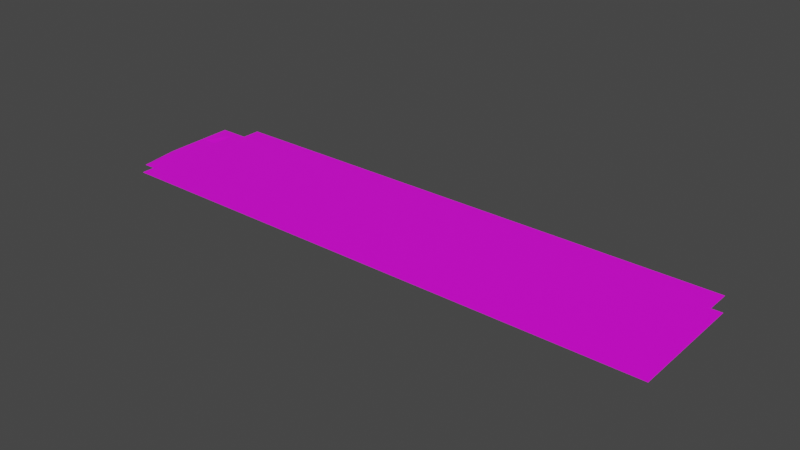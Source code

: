# Source: Paper.blend  (saved by Blender 2.80.75; exported with 4.5.12 LTS)
import bpy
from mathutils import Matrix  # noqa: F401  (used for matrix-valued properties, if any)

bpy.ops.wm.read_factory_settings(use_empty=True)
scene = bpy.context.scene
scene.name = 'Scene'

# ---- collections
col_collection = bpy.data.collections.new('Collection'); scene.collection.children.link(col_collection)

# ---- images (referenced by path relative to the original .blend; pixels are not part of the script)
import os
ASSET_DIR = os.environ.get("B2B_ASSET_DIR", "")  # directory of the original .blend (textures are referenced by path, not embedded)
HERE = os.path.dirname(os.path.abspath(__file__))  # packed textures are extracted next to this script under _unpacked/

def load_image(name, relpath, width, height, colorspace="sRGB"):
    """Load a texture the original file referenced (path relative to the .blend, or extracted next to this script)."""
    p = next((c for c in (os.path.join(HERE, relpath), os.path.join(ASSET_DIR, relpath)) if relpath and os.path.exists(c)), "")
    if p:
        img = bpy.data.images.load(p, check_existing=True)
        img.name = name
    else:  # same state as the original file: an image datablock whose file is absent (Cycles renders it pink)
        img = bpy.data.images.new(name, width, height)
        img.source = "FILE"
        img.filepath = "//" + (relpath or name)
    img.colorspace_settings.name = colorspace
    return img
img_paper_base_color = load_image('Paper Base Color', 'Paper Base Color.png', 1024, 1024, 'sRGB')

# ---- materials (node trees are filled in below, after node groups)
mat_paper = bpy.data.materials.new('Paper')
mat_paper.use_transparent_shadow = False

# ---- material node trees
mat_paper.use_nodes = True; mat_paper.node_tree.nodes.clear()
_N = mat_paper.node_tree.nodes; _L = mat_paper.node_tree.links
n0 = _N.new('ShaderNodeOutputMaterial'); n0.name = 'Material Output'; n0.location = (300, 300)
n1 = _N.new('ShaderNodeBsdfPrincipled'); n1.name = 'Principled BSDF'; n1.location = (10, 300)
n1.distribution = 'GGX'
n1.subsurface_method = 'BURLEY'
n1.inputs[3].default_value = 1.45
n1.inputs[27].default_value = (0.0, 0.0, 0.0, 1.0)
n1.inputs[28].default_value = 1.0
n2 = _N.new('ShaderNodeTexImage'); n2.name = 'Image Texture'; n2.location = (-280, 280)
n2.image = img_paper_base_color
_L.new(n1.outputs[0], n0.inputs[0])
_L.new(n2.outputs[0], n1.inputs[0])
n0.is_active_output = True

# ---- world
world_world = bpy.data.worlds.new('World'); scene.world = world_world
world_world.use_nodes = True; world_world.node_tree.nodes.clear()
_N = world_world.node_tree.nodes; _L = world_world.node_tree.links
n0 = _N.new('ShaderNodeOutputWorld'); n0.name = 'World Output'; n0.location = (300, 300)
n1 = _N.new('ShaderNodeBackground'); n1.name = 'Background'; n1.location = (10, 300)
n1.inputs[0].default_value = (0.05088, 0.05088, 0.05088, 1.0)
_L.new(n1.outputs[0], n0.inputs[0])
n0.is_active_output = True
world_world.color = (0.05088, 0.05088, 0.05088)
world_world.use_sun_shadow = False
world_world.sun_shadow_jitter_overblur = 0.0

# ---- meshes
me_plane = bpy.data.meshes.new('Plane')
me_plane.from_pydata([(-1.071, 0.8936, 0.1046), (0.9289, 0.8936, 0.1046), (-1.0, 1.0, 0.08303), (1.0, 1.0, 0.08303), (-1.0, 0.8375, 0.08303), (-1.0, 0.6946, 0.08303), (-1.0, 0.5518, 0.08303), (-0.9207, 0.3724, 0.1462), (-0.9207, 0.5153, 0.1471), (-0.9207, 0.6581, 0.1479), (-0.9207, 0.8009, 0.1488), (-0.9919, 0.7253, 0.1371), (-0.9919, 0.5827, 0.1345), (-0.9919, 0.4402, 0.1318), (-1.055, 0.559, 0.1047), (-1.071, 0.6278, 0.1013), (-1.071, 0.7705, 0.1031), (0.9289, 0.7705, 0.1031), (0.9289, 0.6278, 0.1013), (0.9451, 0.559, 0.1047), (1.008, 0.4402, 0.1318), (1.008, 0.5827, 0.1345), (1.008, 0.7253, 0.1371), (1.079, 0.8009, 0.1488), (1.079, 0.6581, 0.1479), (1.079, 0.5153, 0.1471), (1.079, 0.3724, 0.1462), (1.0, 0.5518, 0.08303), (1.0, 0.6946, 0.08303), (1.0, 0.8375, 0.08303), (-0.8893, 0.8936, 0.1046), (-0.7075, 0.8936, 0.1046), (-0.5257, 0.8936, 0.1046), (-0.3439, 0.8936, 0.1046), (-0.162, 0.8936, 0.1046), (0.01977, 0.8936, 0.1046), (0.2016, 0.8936, 0.1046), (0.3834, 0.8936, 0.1046), (0.5652, 0.8936, 0.1046), (0.747, 0.8936, 0.1046), (0.8182, 1.0, 0.08303), (0.6364, 1.0, 0.08303), (0.4545, 1.0, 0.08303), (0.2727, 1.0, 0.08303), (0.09091, 1.0, 0.08303), (-0.09091, 1.0, 0.08303), (-0.2727, 1.0, 0.08303), (-0.4545, 1.0, 0.08303), (-0.6364, 1.0, 0.08303), (-0.8182, 1.0, 0.08303), (0.747, 0.7705, 0.1031), (0.5652, 0.7705, 0.1031), (0.3834, 0.7705, 0.1031), (0.2016, 0.7705, 0.1031), (0.01977, 0.7705, 0.1031), (-0.162, 0.7705, 0.1031), (-0.3439, 0.7705, 0.1031), (-0.5257, 0.7705, 0.1031), (-0.7075, 0.7705, 0.1031), (-0.8893, 0.7705, 0.1031), (0.747, 0.6278, 0.1013), (0.5652, 0.6278, 0.1013), (0.3834, 0.6278, 0.1013), (0.2016, 0.6278, 0.1013), (0.01977, 0.6278, 0.1013), (-0.162, 0.6278, 0.1013), (-0.3439, 0.6278, 0.1013), (-0.5257, 0.6278, 0.1013), (-0.7075, 0.6278, 0.1013), (-0.8893, 0.6278, 0.1013), (0.7633, 0.559, 0.1047), (0.5815, 0.559, 0.1047), (0.3997, 0.559, 0.1047), (0.2179, 0.559, 0.1047), (0.03605, 0.559, 0.1047), (-0.1458, 0.559, 0.1047), (-0.3276, 0.559, 0.1047), (-0.5094, 0.559, 0.1047), (-0.6912, 0.559, 0.1047), (-0.873, 0.559, 0.1047), (0.8263, 0.4402, 0.1318), (0.6445, 0.4402, 0.1318), (0.4627, 0.4402, 0.1318), (0.2809, 0.4402, 0.1318), (0.09906, 0.4402, 0.1318), (-0.08276, 0.4402, 0.1318), (-0.2646, 0.4402, 0.1318), (-0.4464, 0.4402, 0.1318), (-0.6282, 0.4402, 0.1318), (-0.81, 0.4402, 0.1318), (0.8263, 0.5827, 0.1345), (0.6445, 0.5827, 0.1345), (0.4627, 0.5827, 0.1345), (0.2809, 0.5827, 0.1345), (0.09906, 0.5827, 0.1345), (-0.08276, 0.5827, 0.1345), (-0.2646, 0.5827, 0.1345), (-0.4464, 0.5827, 0.1345), (-0.6282, 0.5827, 0.1345), (-0.81, 0.5827, 0.1345), (0.8263, 0.7253, 0.1371), (0.6445, 0.7253, 0.1371), (0.4627, 0.7253, 0.1371), (0.2809, 0.7253, 0.1371), (0.09906, 0.7253, 0.1371), (-0.08276, 0.7253, 0.1371), (-0.2646, 0.7253, 0.1371), (-0.4464, 0.7253, 0.1371), (-0.6282, 0.7253, 0.1371), (-0.81, 0.7253, 0.1371), (0.8975, 0.8009, 0.1488), (0.7157, 0.8009, 0.1488), (0.5338, 0.8009, 0.1488), (0.352, 0.8009, 0.1488), (0.1702, 0.8009, 0.1488), (-0.01162, 0.8009, 0.1488), (-0.1934, 0.8009, 0.1488), (-0.3753, 0.8009, 0.1488), (-0.5571, 0.8009, 0.1488), (-0.7389, 0.8009, 0.1488), (0.8975, 0.6581, 0.1479), (0.7157, 0.6581, 0.1479), (0.5338, 0.6581, 0.1479), (0.352, 0.6581, 0.1479), (0.1702, 0.6581, 0.1479), (-0.01162, 0.6581, 0.1479), (-0.1934, 0.6581, 0.1479), (-0.3753, 0.6581, 0.1479), (-0.5571, 0.6581, 0.1479), (-0.7389, 0.6581, 0.1479), (0.8975, 0.5153, 0.1471), (0.7157, 0.5153, 0.1471), (0.5338, 0.5153, 0.1471), (0.352, 0.5153, 0.1471), (0.1702, 0.5153, 0.1471), (-0.01162, 0.5153, 0.1471), (-0.1934, 0.5153, 0.1471), (-0.3753, 0.5153, 0.1471), (-0.5571, 0.5153, 0.1471), (-0.7389, 0.5153, 0.1471), (0.8975, 0.3724, 0.1462), (0.7157, 0.3724, 0.1462), (0.5338, 0.3724, 0.1462), (0.352, 0.3724, 0.1462), (0.1702, 0.3724, 0.1462), (-0.01162, 0.3724, 0.1462), (-0.1934, 0.3724, 0.1462), (-0.3753, 0.3724, 0.1462), (-0.5571, 0.3724, 0.1462), (-0.7389, 0.3724, 0.1462), (0.8182, 0.5518, 0.08303), (0.6364, 0.5518, 0.08303), (0.4545, 0.5518, 0.08303), (0.2727, 0.5518, 0.08303), (0.09091, 0.5518, 0.08303), (-0.09091, 0.5518, 0.08303), (-0.2727, 0.5518, 0.08303), (-0.4545, 0.5518, 0.08303), (-0.6364, 0.5518, 0.08303), (-0.8182, 0.5518, 0.08303), (0.8182, 0.6946, 0.08303), (0.6364, 0.6946, 0.08303), (0.4545, 0.6946, 0.08303), (0.2727, 0.6946, 0.08303), (0.09091, 0.6946, 0.08303), (-0.09091, 0.6946, 0.08303), (-0.2727, 0.6946, 0.08303), (-0.4545, 0.6946, 0.08303), (-0.6364, 0.6946, 0.08303), (-0.8182, 0.6946, 0.08303), (0.8182, 0.8375, 0.08303), (0.6364, 0.8375, 0.08303), (0.4545, 0.8375, 0.08303), (0.2727, 0.8375, 0.08303), (0.09091, 0.8375, 0.08303), (-0.09091, 0.8375, 0.08303), (-0.2727, 0.8375, 0.08303), (-0.4545, 0.8375, 0.08303), (-0.6364, 0.8375, 0.08303), (-0.8182, 0.8375, 0.08303)], [], [(170, 29, 3, 40), (39, 1, 17, 50), (50, 17, 18, 60), (60, 18, 19, 70), (70, 19, 20, 80), (80, 20, 21, 90), (90, 21, 22, 100), (100, 22, 23, 110), (110, 23, 24, 120), (120, 24, 25, 130), (130, 25, 26, 140), (140, 26, 27, 150), (150, 27, 28, 160), (160, 28, 29, 170), (5, 169, 179, 4), (169, 168, 178, 179), (168, 167, 177, 178), (167, 166, 176, 177), (166, 165, 175, 176), (165, 164, 174, 175), (164, 163, 173, 174), (163, 162, 172, 173), (162, 161, 171, 172), (161, 160, 170, 171), (6, 159, 169, 5), (159, 158, 168, 169), (158, 157, 167, 168), (157, 156, 166, 167), (156, 155, 165, 166), (155, 154, 164, 165), (154, 153, 163, 164), (153, 152, 162, 163), (152, 151, 161, 162), (151, 150, 160, 161), (7, 149, 159, 6), (149, 148, 158, 159), (148, 147, 157, 158), (147, 146, 156, 157), (146, 145, 155, 156), (145, 144, 154, 155), (144, 143, 153, 154), (143, 142, 152, 153), (142, 141, 151, 152), (141, 140, 150, 151), (8, 139, 149, 7), (139, 138, 148, 149), (138, 137, 147, 148), (137, 136, 146, 147), (136, 135, 145, 146), (135, 134, 144, 145), (134, 133, 143, 144), (133, 132, 142, 143), (132, 131, 141, 142), (131, 130, 140, 141), (9, 129, 139, 8), (129, 128, 138, 139), (128, 127, 137, 138), (127, 126, 136, 137), (126, 125, 135, 136), (125, 124, 134, 135), (124, 123, 133, 134), (123, 122, 132, 133), (122, 121, 131, 132), (121, 120, 130, 131), (10, 119, 129, 9), (119, 118, 128, 129), (118, 117, 127, 128), (117, 116, 126, 127), (116, 115, 125, 126), (115, 114, 124, 125), (114, 113, 123, 124), (113, 112, 122, 123), (112, 111, 121, 122), (111, 110, 120, 121), (11, 109, 119, 10), (109, 108, 118, 119), (108, 107, 117, 118), (107, 106, 116, 117), (106, 105, 115, 116), (105, 104, 114, 115), (104, 103, 113, 114), (103, 102, 112, 113), (102, 101, 111, 112), (101, 100, 110, 111), (12, 99, 109, 11), (99, 98, 108, 109), (98, 97, 107, 108), (97, 96, 106, 107), (96, 95, 105, 106), (95, 94, 104, 105), (94, 93, 103, 104), (93, 92, 102, 103), (92, 91, 101, 102), (91, 90, 100, 101), (13, 89, 99, 12), (89, 88, 98, 99), (88, 87, 97, 98), (87, 86, 96, 97), (86, 85, 95, 96), (85, 84, 94, 95), (84, 83, 93, 94), (83, 82, 92, 93), (82, 81, 91, 92), (81, 80, 90, 91), (14, 79, 89, 13), (79, 78, 88, 89), (78, 77, 87, 88), (77, 76, 86, 87), (76, 75, 85, 86), (75, 74, 84, 85), (74, 73, 83, 84), (73, 72, 82, 83), (72, 71, 81, 82), (71, 70, 80, 81), (15, 69, 79, 14), (69, 68, 78, 79), (68, 67, 77, 78), (67, 66, 76, 77), (66, 65, 75, 76), (65, 64, 74, 75), (64, 63, 73, 74), (63, 62, 72, 73), (62, 61, 71, 72), (61, 60, 70, 71), (16, 59, 69, 15), (59, 58, 68, 69), (58, 57, 67, 68), (57, 56, 66, 67), (56, 55, 65, 66), (55, 54, 64, 65), (54, 53, 63, 64), (53, 52, 62, 63), (52, 51, 61, 62), (51, 50, 60, 61), (0, 30, 59, 16), (30, 31, 58, 59), (31, 32, 57, 58), (32, 33, 56, 57), (33, 34, 55, 56), (34, 35, 54, 55), (35, 36, 53, 54), (36, 37, 52, 53), (37, 38, 51, 52), (38, 39, 50, 51), (4, 179, 49, 2), (179, 178, 48, 49), (178, 177, 47, 48), (177, 176, 46, 47), (176, 175, 45, 46), (175, 174, 44, 45), (174, 173, 43, 44), (173, 172, 42, 43), (172, 171, 41, 42), (171, 170, 40, 41)])
_uv = me_plane.uv_layers.new(name='UVMap')
_uv.uv.foreach_set('vector', [0.9091, 0.9187, 1.0, 0.9187, 1.0, 1.0, 0.9091, 1.0, 0.9091, 0.0, 1.0, 0.0, 1.0, 0.0616, 0.9091, 0.0616, 0.9091, 0.0616, 1.0, 0.0616, 1.0, 0.133, 0.9091, 0.133, 0.9091, 0.133, 1.0, 0.133, 1.0, 0.2045, 0.9091, 0.2045, 0.9091, 0.2045, 1.0, 0.2045, 1.0, 0.2759, 0.9091, 0.2759, 0.9091, 0.2759, 1.0, 0.2759, 1.0, 0.3473, 0.9091, 0.3473, 0.9091, 0.3473, 1.0, 0.3473, 1.0, 0.4187, 0.9091, 0.4187, 0.9091, 0.4187, 1.0, 0.4187, 1.0, 0.4902, 0.9091, 0.4902, 0.9091, 0.4902, 1.0, 0.4902, 1.0, 0.5616, 0.9091, 0.5616, 0.9091, 0.5616, 1.0, 0.5616, 1.0, 0.633, 0.9091, 0.633, 0.9091, 0.633, 1.0, 0.633, 1.0, 0.7045, 0.9091, 0.7045, 0.9091, 0.7045, 1.0, 0.7045, 1.0, 0.7759, 0.9091, 0.7759, 0.9091, 0.7759, 1.0, 0.7759, 1.0, 0.8473, 0.9091, 0.8473, 0.9091, 0.8473, 1.0, 0.8473, 1.0, 0.9187, 0.9091, 0.9187, 0.0, 0.8473, 0.09091, 0.8473, 0.09091, 0.9187, 0.0, 0.9187, 0.09091, 0.8473, 0.1818, 0.8473, 0.1818, 0.9187, 0.09091, 0.9187, 0.1818, 0.8473, 0.2727, 0.8473, 0.2727, 0.9187, 0.1818, 0.9187, 0.2727, 0.8473, 0.3636, 0.8473, 0.3636, 0.9187, 0.2727, 0.9187, 0.3636, 0.8473, 0.4545, 0.8473, 0.4545, 0.9187, 0.3636, 0.9187, 0.4545, 0.8473, 0.5455, 0.8473, 0.5455, 0.9187, 0.4545, 0.9187, 0.5455, 0.8473, 0.6364, 0.8473, 0.6364, 0.9187, 0.5455, 0.9187, 0.6364, 0.8473, 0.7273, 0.8473, 0.7273, 0.9187, 0.6364, 0.9187, 0.7273, 0.8473, 0.8182, 0.8473, 0.8182, 0.9187, 0.7273, 0.9187, 0.8182, 0.8473, 0.9091, 0.8473, 0.9091, 0.9187, 0.8182, 0.9187, 0.0, 0.7759, 0.09091, 0.7759, 0.09091, 0.8473, 0.0, 0.8473, 0.09091, 0.7759, 0.1818, 0.7759, 0.1818, 0.8473, 0.09091, 0.8473, 0.1818, 0.7759, 0.2727, 0.7759, 0.2727, 0.8473, 0.1818, 0.8473, 0.2727, 0.7759, 0.3636, 0.7759, 0.3636, 0.8473, 0.2727, 0.8473, 0.3636, 0.7759, 0.4545, 0.7759, 0.4545, 0.8473, 0.3636, 0.8473, 0.4545, 0.7759, 0.5455, 0.7759, 0.5455, 0.8473, 0.4545, 0.8473, 0.5455, 0.7759, 0.6364, 0.7759, 0.6364, 0.8473, 0.5455, 0.8473, 0.6364, 0.7759, 0.7273, 0.7759, 0.7273, 0.8473, 0.6364, 0.8473, 0.7273, 0.7759, 0.8182, 0.7759, 0.8182, 0.8473, 0.7273, 0.8473, 0.8182, 0.7759, 0.9091, 0.7759, 0.9091, 0.8473, 0.8182, 0.8473, 0.0, 0.7045, 0.09091, 0.7045, 0.09091, 0.7759, 0.0, 0.7759, 0.09091, 0.7045, 0.1818, 0.7045, 0.1818, 0.7759, 0.09091, 0.7759, 0.1818, 0.7045, 0.2727, 0.7045, 0.2727, 0.7759, 0.1818, 0.7759, 0.2727, 0.7045, 0.3636, 0.7045, 0.3636, 0.7759, 0.2727, 0.7759, 0.3636, 0.7045, 0.4545, 0.7045, 0.4545, 0.7759, 0.3636, 0.7759, 0.4545, 0.7045, 0.5455, 0.7045, 0.5455, 0.7759, 0.4545, 0.7759, 0.5455, 0.7045, 0.6364, 0.7045, 0.6364, 0.7759, 0.5455, 0.7759, 0.6364, 0.7045, 0.7273, 0.7045, 0.7273, 0.7759, 0.6364, 0.7759, 0.7273, 0.7045, 0.8182, 0.7045, 0.8182, 0.7759, 0.7273, 0.7759, 0.8182, 0.7045, 0.9091, 0.7045, 0.9091, 0.7759, 0.8182, 0.7759, 0.0, 0.633, 0.09091, 0.633, 0.09091, 0.7045, 0.0, 0.7045, 0.09091, 0.633, 0.1818, 0.633, 0.1818, 0.7045, 0.09091, 0.7045, 0.1818, 0.633, 0.2727, 0.633, 0.2727, 0.7045, 0.1818, 0.7045, 0.2727, 0.633, 0.3636, 0.633, 0.3636, 0.7045, 0.2727, 0.7045, 0.3636, 0.633, 0.4545, 0.633, 0.4545, 0.7045, 0.3636, 0.7045, 0.4545, 0.633, 0.5455, 0.633, 0.5455, 0.7045, 0.4545, 0.7045, 0.5455, 0.633, 0.6364, 0.633, 0.6364, 0.7045, 0.5455, 0.7045, 0.6364, 0.633, 0.7273, 0.633, 0.7273, 0.7045, 0.6364, 0.7045, 0.7273, 0.633, 0.8182, 0.633, 0.8182, 0.7045, 0.7273, 0.7045, 0.8182, 0.633, 0.9091, 0.633, 0.9091, 0.7045, 0.8182, 0.7045, 0.0, 0.5616, 0.09091, 0.5616, 0.09091, 0.633, 0.0, 0.633, 0.09091, 0.5616, 0.1818, 0.5616, 0.1818, 0.633, 0.09091, 0.633, 0.1818, 0.5616, 0.2727, 0.5616, 0.2727, 0.633, 0.1818, 0.633, 0.2727, 0.5616, 0.3636, 0.5616, 0.3636, 0.633, 0.2727, 0.633, 0.3636, 0.5616, 0.4545, 0.5616, 0.4545, 0.633, 0.3636, 0.633, 0.4545, 0.5616, 0.5455, 0.5616, 0.5455, 0.633, 0.4545, 0.633, 0.5455, 0.5616, 0.6364, 0.5616, 0.6364, 0.633, 0.5455, 0.633, 0.6364, 0.5616, 0.7273, 0.5616, 0.7273, 0.633, 0.6364, 0.633, 0.7273, 0.5616, 0.8182, 0.5616, 0.8182, 0.633, 0.7273, 0.633, 0.8182, 0.5616, 0.9091, 0.5616, 0.9091, 0.633, 0.8182, 0.633, 0.0, 0.4902, 0.09091, 0.4902, 0.09091, 0.5616, 0.0, 0.5616, 0.09091, 0.4902, 0.1818, 0.4902, 0.1818, 0.5616, 0.09091, 0.5616, 0.1818, 0.4902, 0.2727, 0.4902, 0.2727, 0.5616, 0.1818, 0.5616, 0.2727, 0.4902, 0.3636, 0.4902, 0.3636, 0.5616, 0.2727, 0.5616, 0.3636, 0.4902, 0.4545, 0.4902, 0.4545, 0.5616, 0.3636, 0.5616, 0.4545, 0.4902, 0.5455, 0.4902, 0.5455, 0.5616, 0.4545, 0.5616, 0.5455, 0.4902, 0.6364, 0.4902, 0.6364, 0.5616, 0.5455, 0.5616, 0.6364, 0.4902, 0.7273, 0.4902, 0.7273, 0.5616, 0.6364, 0.5616, 0.7273, 0.4902, 0.8182, 0.4902, 0.8182, 0.5616, 0.7273, 0.5616, 0.8182, 0.4902, 0.9091, 0.4902, 0.9091, 0.5616, 0.8182, 0.5616, 0.0, 0.4187, 0.09091, 0.4187, 0.09091, 0.4902, 0.0, 0.4902, 0.09091, 0.4187, 0.1818, 0.4187, 0.1818, 0.4902, 0.09091, 0.4902, 0.1818, 0.4187, 0.2727, 0.4187, 0.2727, 0.4902, 0.1818, 0.4902, 0.2727, 0.4187, 0.3636, 0.4187, 0.3636, 0.4902, 0.2727, 0.4902, 0.3636, 0.4187, 0.4545, 0.4187, 0.4545, 0.4902, 0.3636, 0.4902, 0.4545, 0.4187, 0.5455, 0.4187, 0.5455, 0.4902, 0.4545, 0.4902, 0.5455, 0.4187, 0.6364, 0.4187, 0.6364, 0.4902, 0.5455, 0.4902, 0.6364, 0.4187, 0.7273, 0.4187, 0.7273, 0.4902, 0.6364, 0.4902, 0.7273, 0.4187, 0.8182, 0.4187, 0.8182, 0.4902, 0.7273, 0.4902, 0.8182, 0.4187, 0.9091, 0.4187, 0.9091, 0.4902, 0.8182, 0.4902, 0.0, 0.3473, 0.09091, 0.3473, 0.09091, 0.4187, 0.0, 0.4187, 0.09091, 0.3473, 0.1818, 0.3473, 0.1818, 0.4187, 0.09091, 0.4187, 0.1818, 0.3473, 0.2727, 0.3473, 0.2727, 0.4187, 0.1818, 0.4187, 0.2727, 0.3473, 0.3636, 0.3473, 0.3636, 0.4187, 0.2727, 0.4187, 0.3636, 0.3473, 0.4545, 0.3473, 0.4545, 0.4187, 0.3636, 0.4187, 0.4545, 0.3473, 0.5455, 0.3473, 0.5455, 0.4187, 0.4545, 0.4187, 0.5455, 0.3473, 0.6364, 0.3473, 0.6364, 0.4187, 0.5455, 0.4187, 0.6364, 0.3473, 0.7273, 0.3473, 0.7273, 0.4187, 0.6364, 0.4187, 0.7273, 0.3473, 0.8182, 0.3473, 0.8182, 0.4187, 0.7273, 0.4187, 0.8182, 0.3473, 0.9091, 0.3473, 0.9091, 0.4187, 0.8182, 0.4187, 0.0, 0.2759, 0.09091, 0.2759, 0.09091, 0.3473, 0.0, 0.3473, 0.09091, 0.2759, 0.1818, 0.2759, 0.1818, 0.3473, 0.09091, 0.3473, 0.1818, 0.2759, 0.2727, 0.2759, 0.2727, 0.3473, 0.1818, 0.3473, 0.2727, 0.2759, 0.3636, 0.2759, 0.3636, 0.3473, 0.2727, 0.3473, 0.3636, 0.2759, 0.4545, 0.2759, 0.4545, 0.3473, 0.3636, 0.3473, 0.4545, 0.2759, 0.5455, 0.2759, 0.5455, 0.3473, 0.4545, 0.3473, 0.5455, 0.2759, 0.6364, 0.2759, 0.6364, 0.3473, 0.5455, 0.3473, 0.6364, 0.2759, 0.7273, 0.2759, 0.7273, 0.3473, 0.6364, 0.3473, 0.7273, 0.2759, 0.8182, 0.2759, 0.8182, 0.3473, 0.7273, 0.3473, 0.8182, 0.2759, 0.9091, 0.2759, 0.9091, 0.3473, 0.8182, 0.3473, 0.0, 0.2045, 0.09091, 0.2045, 0.09091, 0.2759, 0.0, 0.2759, 0.09091, 0.2045, 0.1818, 0.2045, 0.1818, 0.2759, 0.09091, 0.2759, 0.1818, 0.2045, 0.2727, 0.2045, 0.2727, 0.2759, 0.1818, 0.2759, 0.2727, 0.2045, 0.3636, 0.2045, 0.3636, 0.2759, 0.2727, 0.2759, 0.3636, 0.2045, 0.4545, 0.2045, 0.4545, 0.2759, 0.3636, 0.2759, 0.4545, 0.2045, 0.5455, 0.2045, 0.5455, 0.2759, 0.4545, 0.2759, 0.5455, 0.2045, 0.6364, 0.2045, 0.6364, 0.2759, 0.5455, 0.2759, 0.6364, 0.2045, 0.7273, 0.2045, 0.7273, 0.2759, 0.6364, 0.2759, 0.7273, 0.2045, 0.8182, 0.2045, 0.8182, 0.2759, 0.7273, 0.2759, 0.8182, 0.2045, 0.9091, 0.2045, 0.9091, 0.2759, 0.8182, 0.2759, 0.0, 0.133, 0.09091, 0.133, 0.09091, 0.2045, 0.0, 0.2045, 0.09091, 0.133, 0.1818, 0.133, 0.1818, 0.2045, 0.09091, 0.2045, 0.1818, 0.133, 0.2727, 0.133, 0.2727, 0.2045, 0.1818, 0.2045, 0.2727, 0.133, 0.3636, 0.133, 0.3636, 0.2045, 0.2727, 0.2045, 0.3636, 0.133, 0.4545, 0.133, 0.4545, 0.2045, 0.3636, 0.2045, 0.4545, 0.133, 0.5455, 0.133, 0.5455, 0.2045, 0.4545, 0.2045, 0.5455, 0.133, 0.6364, 0.133, 0.6364, 0.2045, 0.5455, 0.2045, 0.6364, 0.133, 0.7273, 0.133, 0.7273, 0.2045, 0.6364, 0.2045, 0.7273, 0.133, 0.8182, 0.133, 0.8182, 0.2045, 0.7273, 0.2045, 0.8182, 0.133, 0.9091, 0.133, 0.9091, 0.2045, 0.8182, 0.2045, 0.0, 0.0616, 0.09091, 0.0616, 0.09091, 0.133, 0.0, 0.133, 0.09091, 0.0616, 0.1818, 0.0616, 0.1818, 0.133, 0.09091, 0.133, 0.1818, 0.0616, 0.2727, 0.0616, 0.2727, 0.133, 0.1818, 0.133, 0.2727, 0.0616, 0.3636, 0.0616, 0.3636, 0.133, 0.2727, 0.133, 0.3636, 0.0616, 0.4545, 0.0616, 0.4545, 0.133, 0.3636, 0.133, 0.4545, 0.0616, 0.5455, 0.0616, 0.5455, 0.133, 0.4545, 0.133, 0.5455, 0.0616, 0.6364, 0.0616, 0.6364, 0.133, 0.5455, 0.133, 0.6364, 0.0616, 0.7273, 0.0616, 0.7273, 0.133, 0.6364, 0.133, 0.7273, 0.0616, 0.8182, 0.0616, 0.8182, 0.133, 0.7273, 0.133, 0.8182, 0.0616, 0.9091, 0.0616, 0.9091, 0.133, 0.8182, 0.133, 0.0, 0.0, 0.09091, 0.0, 0.09091, 0.0616, 0.0, 0.0616, 0.09091, 0.0, 0.1818, 0.0, 0.1818, 0.0616, 0.09091, 0.0616, 0.1818, 0.0, 0.2727, 0.0, 0.2727, 0.0616, 0.1818, 0.0616, 0.2727, 0.0, 0.3636, 0.0, 0.3636, 0.0616, 0.2727, 0.0616, 0.3636, 0.0, 0.4545, 0.0, 0.4545, 0.0616, 0.3636, 0.0616, 0.4545, 0.0, 0.5455, 0.0, 0.5455, 0.0616, 0.4545, 0.0616, 0.5455, 0.0, 0.6364, 0.0, 0.6364, 0.0616, 0.5455, 0.0616, 0.6364, 0.0, 0.7273, 0.0, 0.7273, 0.0616, 0.6364, 0.0616, 0.7273, 0.0, 0.8182, 0.0, 0.8182, 0.0616, 0.7273, 0.0616, 0.8182, 0.0, 0.9091, 0.0, 0.9091, 0.0616, 0.8182, 0.0616, 0.0, 0.9187, 0.09091, 0.9187, 0.09091, 1.0, 0.0, 1.0, 0.09091, 0.9187, 0.1818, 0.9187, 0.1818, 1.0, 0.09091, 1.0, 0.1818, 0.9187, 0.2727, 0.9187, 0.2727, 1.0, 0.1818, 1.0, 0.2727, 0.9187, 0.3636, 0.9187, 0.3636, 1.0, 0.2727, 1.0, 0.3636, 0.9187, 0.4545, 0.9187, 0.4545, 1.0, 0.3636, 1.0, 0.4545, 0.9187, 0.5455, 0.9187, 0.5455, 1.0, 0.4545, 1.0, 0.5455, 0.9187, 0.6364, 0.9187, 0.6364, 1.0, 0.5455, 1.0, 0.6364, 0.9187, 0.7273, 0.9187, 0.7273, 1.0, 0.6364, 1.0, 0.7273, 0.9187, 0.8182, 0.9187, 0.8182, 1.0, 0.7273, 1.0, 0.8182, 0.9187, 0.9091, 0.9187, 0.9091, 1.0, 0.8182, 1.0])
me_plane.materials.append(mat_paper)
me_plane.use_remesh_preserve_volume = False
me_plane.use_remesh_preserve_attributes = False
me_plane.use_mirror_vertex_groups = False
me_plane.update()

# ---- objects
ob_plane = bpy.data.objects.new('Plane', me_plane)

# ---- transforms, parenting, visibility, modifiers, constraints
ob_plane.location = (0.0, 0.0, 0.0)
ob_plane.lineart.crease_threshold = 0.0

# ---- collection membership
col_collection.objects.link(ob_plane)

# ---- scene / render settings (as saved in the file)
scene.frame_start = 1; scene.frame_end = 250; scene.frame_set(1)
scene.render.engine = 'BLENDER_EEVEE_NEXT'
scene.cycles.use_denoising = False
scene.cycles.samples = 128
scene.cycles.sampling_pattern = 'TABULATED_SOBOL'
scene.cycles.use_adaptive_sampling = False
scene.cycles.use_light_tree = False
scene.view_settings.view_transform = 'Filmic'
bpy.context.view_layer.update()

# ---- added for rendering (the .blend has no active camera and no usable light): camera, sun
cam_auto = bpy.data.cameras.new('AutoCamera')
cam_auto.lens = 50.0
cam_auto.sensor_width = 36.0
cam_auto.clip_end = 1000.0
ob_auto_camera = bpy.data.objects.new('AutoCamera', cam_auto)
scene.collection.objects.link(ob_auto_camera)
ob_auto_camera.location = (2.07759, -1.802, 1.77474)
ob_auto_camera.rotation_euler = (1.09748, -7.21219e-08, 0.694738)
scene.camera = ob_auto_camera
light_auto_sun = bpy.data.lights.new('AutoSun', 'SUN')
light_auto_sun.energy = 3.0
light_auto_sun.angle = 0.0523599
ob_auto_sun = bpy.data.objects.new('AutoSun', light_auto_sun)
scene.collection.objects.link(ob_auto_sun)
ob_auto_sun.rotation_euler = (0.872665, 0.174533, 0.523599)
bpy.context.view_layer.update()
